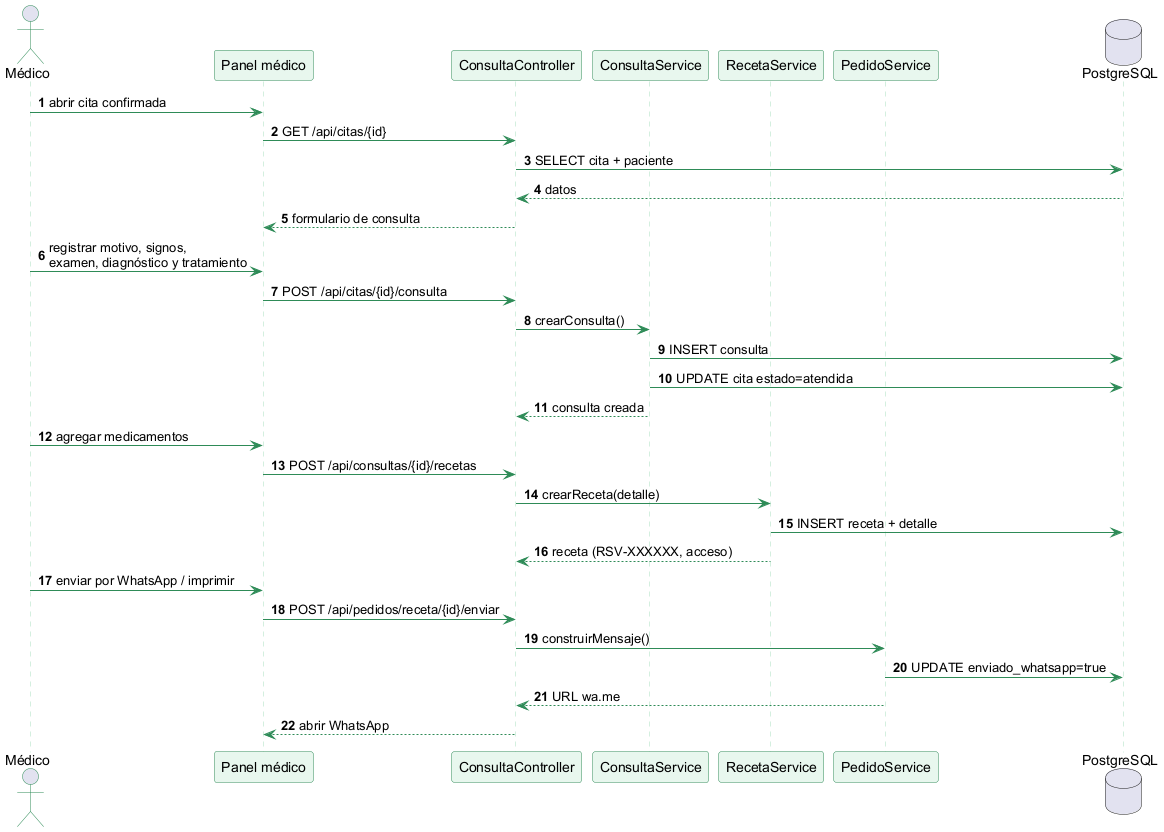

The diagram above was rendered by PlantUML. Its source (embedded in the PNG):
@startuml
skinparam defaultFontName Arial
skinparam shadowing false
skinparam sequence {
  ArrowColor #2E8B57
  ActorBorderColor #2E8B57
  LifeLineBorderColor #A9DFBF
  LifeLineBackgroundColor #F3FBF6
  ParticipantBorderColor #2E8B57
  ParticipantBackgroundColor #E8F7EE
  FontSize 10
}
autonumber
actor "Médico" as M
participant "Panel médico" as V
participant "ConsultaController" as C
participant "ConsultaService" as CS
participant "RecetaService" as RS
participant "PedidoService" as PS
database "PostgreSQL" as DB
M -> V : abrir cita confirmada
V -> C : GET /api/citas/{id}
C -> DB : SELECT cita + paciente
DB --> C : datos
C --> V : formulario de consulta
M -> V : registrar motivo, signos,\nexamen, diagnóstico y tratamiento
V -> C : POST /api/citas/{id}/consulta
C -> CS : crearConsulta()
CS -> DB : INSERT consulta
CS -> DB : UPDATE cita estado=atendida
CS --> C : consulta creada
M -> V : agregar medicamentos
V -> C : POST /api/consultas/{id}/recetas
C -> RS : crearReceta(detalle)
RS -> DB : INSERT receta + detalle
RS --> C : receta (RSV-XXXXXX, acceso)
M -> V : enviar por WhatsApp / imprimir
V -> C : POST /api/pedidos/receta/{id}/enviar
C -> PS : construirMensaje()
PS -> DB : UPDATE enviado_whatsapp=true
PS --> C : URL wa.me
C --> V : abrir WhatsApp
@enduml